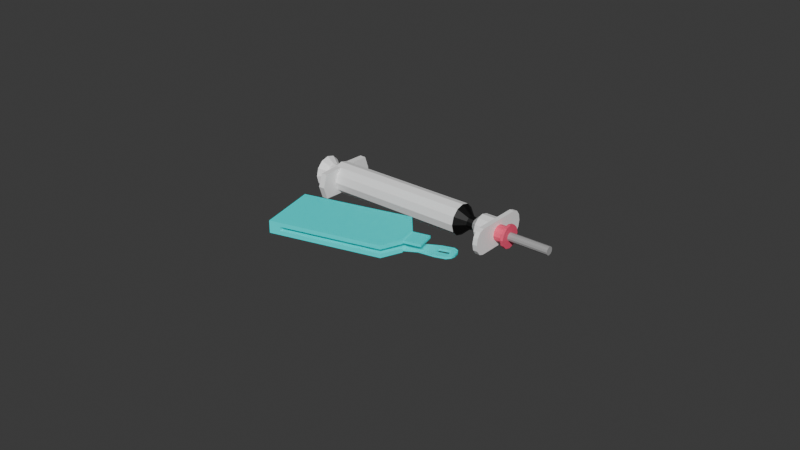 # Source: DispositivoCricotiroidotom_a.blend  (saved by Blender 4.2.66; exported with 4.5.12 LTS)
import bpy
from mathutils import Matrix  # noqa: F401  (used for matrix-valued properties, if any)

bpy.ops.wm.read_factory_settings(use_empty=True)
scene = bpy.context.scene
scene.name = 'Scene'

# ---- collections
col_collection = bpy.data.collections.new('Collection'); scene.collection.children.link(col_collection)

# ---- materials (node trees are filled in below, after node groups)
mat_blanco = bpy.data.materials.new('Blanco')
mat_cian = bpy.data.materials.new('Cian')
mat_negro = bpy.data.materials.new('Negro')
mat_rojo = bpy.data.materials.new('Rojo')
mat_metal = bpy.data.materials.new('Metal')

# ---- material node trees
mat_blanco.use_nodes = True; mat_blanco.node_tree.nodes.clear()
_N = mat_blanco.node_tree.nodes; _L = mat_blanco.node_tree.links
n0 = _N.new('ShaderNodeBsdfPrincipled'); n0.name = 'Principled BSDF'; n0.location = (10, 300)
n0.inputs[0].default_value = (1.0, 1.0, 1.0, 1.0)
n1 = _N.new('ShaderNodeOutputMaterial'); n1.name = 'Material Output'; n1.location = (300, 300)
_L.new(n0.outputs[0], n1.inputs[0])
n1.is_active_output = True
mat_cian.use_nodes = True; mat_cian.node_tree.nodes.clear()
_N = mat_cian.node_tree.nodes; _L = mat_cian.node_tree.links
n0 = _N.new('ShaderNodeBsdfPrincipled'); n0.name = 'Principled BSDF'; n0.location = (10, 300)
n0.inputs[0].default_value = (0.0, 1.0, 1.0, 1.0)
n1 = _N.new('ShaderNodeOutputMaterial'); n1.name = 'Material Output'; n1.location = (300, 300)
_L.new(n0.outputs[0], n1.inputs[0])
n1.is_active_output = True
mat_negro.use_nodes = True; mat_negro.node_tree.nodes.clear()
_N = mat_negro.node_tree.nodes; _L = mat_negro.node_tree.links
n0 = _N.new('ShaderNodeBsdfPrincipled'); n0.name = 'Principled BSDF'; n0.location = (10, 300)
n0.inputs[0].default_value = (0.0, 0.0, 0.0, 1.0)
n1 = _N.new('ShaderNodeOutputMaterial'); n1.name = 'Material Output'; n1.location = (300, 300)
_L.new(n0.outputs[0], n1.inputs[0])
n1.is_active_output = True
mat_rojo.use_nodes = True; mat_rojo.node_tree.nodes.clear()
_N = mat_rojo.node_tree.nodes; _L = mat_rojo.node_tree.links
n0 = _N.new('ShaderNodeBsdfPrincipled'); n0.name = 'Principled BSDF'; n0.location = (10, 300)
n0.inputs[0].default_value = (1.0, 0.1, 0.2, 1.0)
n1 = _N.new('ShaderNodeOutputMaterial'); n1.name = 'Material Output'; n1.location = (300, 300)
_L.new(n0.outputs[0], n1.inputs[0])
n1.is_active_output = True
mat_metal.use_nodes = True; mat_metal.node_tree.nodes.clear()
_N = mat_metal.node_tree.nodes; _L = mat_metal.node_tree.links
n0 = _N.new('ShaderNodeBsdfPrincipled'); n0.name = 'Principled BSDF'; n0.location = (10, 300)
n0.inputs[0].default_value = (0.4, 0.4, 0.4, 1.0)
n1 = _N.new('ShaderNodeOutputMaterial'); n1.name = 'Material Output'; n1.location = (300, 300)
_L.new(n0.outputs[0], n1.inputs[0])
n1.is_active_output = True

# ---- world
world_world = bpy.data.worlds.new('World'); scene.world = world_world
world_world.use_nodes = True; world_world.node_tree.nodes.clear()
_N = world_world.node_tree.nodes; _L = world_world.node_tree.links
n0 = _N.new('ShaderNodeOutputWorld'); n0.name = 'World Output'; n0.location = (300, 300)
n1 = _N.new('ShaderNodeBackground'); n1.name = 'Background'; n1.location = (10, 300)
n1.inputs[0].default_value = (0.05088, 0.05088, 0.05088, 1.0)
_L.new(n1.outputs[0], n0.inputs[0])
n0.is_active_output = True
world_world.color = (0.05088, 0.05088, 0.05088)
world_world.sun_shadow_jitter_overblur = 0.0

# ---- meshes
me_cylinder = bpy.data.meshes.new('Cylinder')
me_cylinder.from_pydata([(-2.402e-11, 0.003243, -0.02527), (-1.015e-10, 0.002188, 0.02622), (0.001621, 0.002808, -0.02527), (0.001094, 0.001895, 0.02622), (0.002808, 0.001621, -0.02527), (0.001895, 0.001094, 0.02622), (0.003243, 0.0, -0.02527), (0.002188, -3.303e-12, 0.02622), (0.002808, -0.001621, -0.02527), (0.001895, -0.001094, 0.02622), (0.001621, -0.002808, -0.02527), (0.001094, -0.001895, 0.02622), (-2.402e-11, -0.003243, -0.02527), (-1.015e-10, -0.002188, 0.02622), (-0.001621, -0.002808, -0.02527), (-0.001094, -0.001895, 0.02622), (-0.002808, -0.001621, -0.02527), (-0.001895, -0.001094, 0.02622), (-0.003243, 0.0, -0.02527), (-0.002188, -3.303e-12, 0.02622), (-0.002808, 0.001621, -0.02527), (-0.001895, 0.001094, 0.02622), (-0.001621, 0.002808, -0.02527), (-0.001094, 0.001895, 0.02622), (0.0, 0.005, -0.023), (0.0025, 0.00433, -0.023), (0.00433, 0.0025, -0.023), (0.005, 0.0, -0.023), (0.00433, -0.0025, -0.023), (0.0025, -0.00433, -0.023), (0.0, -0.005, -0.023), (-0.0025, -0.00433, -0.023), (-0.00433, -0.0025, -0.023), (-0.005, 0.0, -0.023), (-0.00433, 0.0025, -0.023), (-0.0025, 0.00433, -0.023), (0.0, 0.0105, -0.025), (0.00408, 0.009093, -0.025), (0.00408, 0.009093, -0.023), (0.00408, -0.009093, -0.025), (0.00408, -0.009093, -0.023), (0.0, -0.0105, -0.025), (0.0, -0.0105, -0.023), (-0.00408, -0.009093, -0.025), (-0.00408, -0.009093, -0.023), (-0.00408, 0.009093, -0.025), (-0.00408, 0.009093, -0.023), (0.0, 0.0105, -0.023), (0.00433, 0.0025, -0.025), (0.005, 0.0, -0.025), (0.00433, -0.0025, -0.025), (-0.00433, -0.0025, -0.025), (-0.005, 0.0, -0.025), (-0.00433, 0.0025, -0.025), (-2.831e-10, 0.003243, -0.02837), (0.001621, 0.002808, -0.02837), (0.002808, 0.001621, -0.02837), (0.003243, 0.0, -0.02837), (0.002808, -0.001621, -0.02837), (0.001621, -0.002808, -0.02837), (-2.831e-10, -0.003243, -0.02837), (-0.001621, -0.002808, -0.02837), (-0.002808, -0.001621, -0.02837), (-0.003243, 0.0, -0.02837), (-0.002808, 0.001621, -0.02837), (-0.001621, 0.002808, -0.02837), (-5.028e-10, 0.00522, -0.03095), (0.00261, 0.00452, -0.03095), (0.00452, 0.00261, -0.03095), (0.00522, 0.0, -0.03095), (0.00452, -0.00261, -0.03095), (0.00261, -0.00452, -0.03095), (-5.028e-10, -0.00522, -0.03095), (-0.00261, -0.00452, -0.03095), (-0.00452, -0.00261, -0.03095), (-0.00522, 0.0, -0.03095), (-0.00452, 0.00261, -0.03095), (-0.00261, 0.00452, -0.03095), (0.0025, 0.00433, 0.02313), (-1.415e-10, 0.005, 0.02313), (0.00433, 0.0025, 0.02313), (0.005, 0.0, 0.02313), (0.00433, -0.0025, 0.02313), (0.0025, -0.00433, 0.02313), (-1.415e-10, -0.005, 0.02313), (-0.0025, -0.00433, 0.02313), (-0.00433, -0.0025, 0.02313), (-0.005, 0.0, 0.02313), (-0.00433, 0.0025, 0.02313), (-0.0025, 0.00433, 0.02313), (0.0009263, 0.001604, 0.02804), (3.733e-10, 0.001853, 0.02804), (0.001604, 0.0009263, 0.02804), (0.001853, 1.739e-13, 0.02804), (0.001604, -0.0009263, 0.02804), (0.0009263, -0.001604, 0.02804), (3.733e-10, -0.001853, 0.02804), (-0.0009263, -0.001604, 0.02804), (-0.001604, -0.0009263, 0.02804), (-0.001853, 1.739e-13, 0.02804), (-0.001604, 0.0009263, 0.02804), (-0.0009263, 0.001604, 0.02804), (0.002068, 0.003583, 0.03033), (3.431e-10, 0.004137, 0.03033), (0.003583, 0.002068, 0.03033), (0.004137, 1.235e-11, 0.03033), (0.003583, -0.002068, 0.03033), (0.002068, -0.003583, 0.03033), (3.431e-10, -0.004137, 0.03033), (-0.002068, -0.003583, 0.03033), (-0.003583, -0.002068, 0.03033), (-0.004137, 1.235e-11, 0.03033), (-0.003583, 0.002068, 0.03033), (-0.002068, 0.003583, 0.03033), (0.002068, 0.003583, 0.03471), (-5.056e-10, 0.004137, 0.03471), (0.003583, 0.002068, 0.03471), (0.004137, 1.235e-11, 0.03471), (0.003583, -0.002068, 0.03471), (0.002068, -0.003583, 0.03471), (-5.056e-10, -0.004137, 0.03471), (-0.002068, -0.003583, 0.03471), (-0.003583, -0.002068, 0.03471), (-0.004137, 1.235e-11, 0.03471), (-0.003583, 0.002068, 0.03471), (-0.002068, 0.003583, 0.03471), (0.001295, 0.002243, 0.03622), (-5.533e-10, 0.002589, 0.03622), (0.002243, 0.001295, 0.03622), (0.002589, 1.235e-11, 0.03622), (0.002243, -0.001295, 0.03622), (0.001295, -0.002243, 0.03622), (-5.533e-10, -0.002589, 0.03622), (-0.001295, -0.002243, 0.03622), (-0.002243, -0.001295, 0.03622), (-0.002589, 1.235e-11, 0.03622), (-0.002243, 0.001295, 0.03622), (-0.001295, 0.002243, 0.03622), (0.004137, 1.235e-11, 0.03622), (-0.004137, 1.235e-11, 0.03622), (0.001295, 0.002243, 0.03934), (-1.118e-09, 0.002589, 0.03934), (0.002243, 0.001295, 0.03934), (0.002589, 1.235e-11, 0.03934), (0.002243, -0.001295, 0.03934), (0.001295, -0.002243, 0.03934), (-1.118e-09, -0.002589, 0.03934), (-0.001295, -0.002243, 0.03934), (-0.002243, -0.001295, 0.03934), (-0.002589, 1.235e-11, 0.03934), (-0.002243, 0.001295, 0.03934), (-0.001295, 0.002243, 0.03934), (0.0006759, 0.001171, 0.04025), (-1.011e-09, 0.001352, 0.04025), (0.001171, 0.0006759, 0.04025), (0.001352, 1.46e-10, 0.04025), (0.001171, -0.0006759, 0.04025), (0.0006759, -0.001171, 0.04025), (-9.921e-10, -0.001352, 0.04025), (-0.0006759, -0.001171, 0.04025), (-0.001171, -0.0006759, 0.04025), (-0.001352, -2.583e-11, 0.04025), (-0.001171, 0.0006759, 0.04025), (-0.0006759, 0.001171, 0.04025), (0.000676, 0.001171, 0.05359), (7.841e-09, 0.001352, 0.05359), (0.001171, 0.0006759, 0.05359), (0.001352, 1.46e-10, 0.05359), (0.001171, -0.0006759, 0.05359), (0.000676, -0.001171, 0.05359), (7.86e-09, -0.001352, 0.05359), (-0.0006759, -0.001171, 0.05359), (-0.001171, -0.0006759, 0.05359), (-0.001352, -2.583e-11, 0.05359), (-0.001171, 0.0006759, 0.05359), (-0.0006759, 0.001171, 0.05359), (0.003583, -0.009051, 0.03471), (0.004137, -0.0075, 0.03471), (0.002068, -0.01019, 0.03471), (-6.599e-10, -0.0106, 0.03471), (-0.002068, -0.01019, 0.03471), (-0.003583, -0.009051, 0.03471), (-0.004137, -0.0075, 0.03471), (0.003583, -0.009051, 0.03622), (0.004137, -0.0075, 0.03622), (0.002068, -0.01019, 0.03622), (-6.599e-10, -0.0106, 0.03622), (-0.002068, -0.01019, 0.03622), (-0.003583, -0.009051, 0.03622), (-0.004137, -0.0075, 0.03622), (0.002068, 0.01019, 0.03471), (-3.513e-10, 0.0106, 0.03471), (0.003583, 0.009051, 0.03471), (0.004137, 0.0075, 0.03471), (-0.003583, 0.009051, 0.03471), (-0.004137, 0.0075, 0.03471), (-0.002068, 0.01019, 0.03471), (0.002068, 0.01019, 0.03622), (-3.513e-10, 0.0106, 0.03622), (0.003583, 0.009051, 0.03622), (0.004137, 0.0075, 0.03622), (-0.003583, 0.009051, 0.03622), (-0.004137, 0.0075, 0.03622), (-0.002068, 0.01019, 0.03622), (0.00186, 0.003222, 0.03934), (-1.152e-09, 0.00372, 0.03934), (0.003222, 0.00186, 0.03934), (0.00372, -1.431e-10, 0.03934), (0.003222, -0.00186, 0.03934), (0.00186, -0.003222, 0.03934), (-1.163e-09, -0.00372, 0.03934), (-0.00186, -0.003222, 0.03934), (-0.003222, -0.00186, 0.03934), (-0.00372, 3.455e-11, 0.03934), (-0.003222, 0.00186, 0.03934), (-0.00186, 0.003222, 0.03934), (0.00186, 0.003222, 0.04025), (-8.873e-10, 0.00372, 0.04025), (0.003222, 0.00186, 0.04025), (0.00372, -1.431e-10, 0.04025), (0.003222, -0.00186, 0.04025), (0.00186, -0.003222, 0.04025), (-9.095e-10, -0.00372, 0.04025), (-0.00186, -0.003222, 0.04025), (-0.003222, -0.00186, 0.04025), (-0.00372, 3.455e-11, 0.04025), (-0.003222, 0.00186, 0.04025), (-0.00186, 0.003222, 0.04025), (0.002, -0.03964, -0.01725), (-0.002, -0.03964, -0.01725), (0.002, -0.02015, -0.02173), (-0.002, -0.02015, -0.02173), (0.002, -0.03068, 0.01763), (-0.002, -0.03068, 0.01763), (0.002, -0.01119, 0.01315), (-0.002, -0.01119, 0.01315), (0.002, -0.02665, -0.02024), (0.002, -0.03315, -0.01874), (-0.002, -0.03315, -0.01874), (-0.002, -0.02665, -0.02024), (0.001701, -0.02389, 0.02017), (0.001701, -0.01798, 0.01881), (-0.001765, -0.01792, 0.0188), (-0.001765, -0.02396, 0.02019), (0.0006667, -0.03964, -0.01725), (-0.0006667, -0.03964, -0.01725), (-0.0006667, -0.02015, -0.02173), (0.0006667, -0.02015, -0.02173), (-0.0006667, -0.01119, 0.01315), (0.0006667, -0.01119, 0.01315), (-0.0006667, -0.03068, 0.01763), (0.0006667, -0.03068, 0.01763), (-0.0009017, -0.01792, 0.0188), (0.0009653, -0.01798, 0.01881), (-0.0009017, -0.02396, 0.02019), (0.0009653, -0.02389, 0.02017), (0.002, -0.03875, -0.01376), (-0.002, -0.03875, -0.01376), (0.0006667, -0.03875, -0.01376), (-0.0006667, -0.03875, -0.01376), (0.002, -0.01926, -0.01824), (-0.002, -0.01926, -0.01824), (0.0006667, -0.01926, -0.01824), (-0.0006667, -0.01926, -0.01824), (0.002, -0.02418, 0.02024), (0.002, -0.01769, 0.01874), (0.0006667, -0.01769, 0.01874), (0.0006667, -0.02418, 0.02024), (0.001608, -0.01879, 0.03351), (0.001608, -0.01437, 0.03249), (0.001058, -0.01437, 0.03249), (0.001058, -0.01879, 0.03351), (0.001616, -0.02191, 0.02403), (0.001051, -0.02191, 0.02403), (0.001616, -0.01737, 0.02299), (0.001051, -0.01737, 0.02299), (0.0009653, -0.01515, 0.02758), (0.0009653, -0.02107, 0.02894), (0.001701, -0.02107, 0.02894), (0.001701, -0.01515, 0.02758), (0.001701, -0.02192, 0.01972), (0.001701, -0.01995, 0.01926), (0.0009653, -0.01995, 0.01926), (0.0009653, -0.02192, 0.01972), (0.001701, -0.01735, 0.03365), (0.001701, -0.01538, 0.03319), (0.0009653, -0.01538, 0.03319), (0.0009653, -0.01735, 0.03365), (0.0009653, -0.02063, 0.02374), (0.0009653, -0.01865, 0.02329), (0.001701, -0.01865, 0.02329), (0.001701, -0.02063, 0.02374), (0.0009653, -0.01909, 0.02848), (0.0009653, -0.01712, 0.02803), (0.001701, -0.01712, 0.02803), (0.001701, -0.01909, 0.02848), (0.001701, -0.01997, 0.03234), (0.001701, -0.01405, 0.03098), (0.0009653, -0.01405, 0.03098), (0.0009653, -0.01997, 0.03234), (0.0009653, -0.01603, 0.03143), (0.0009653, -0.018, 0.03189), (0.001701, -0.018, 0.03189), (0.001701, -0.01603, 0.03143), (0.001701, -0.02076, 0.01945), (0.0009653, -0.02076, 0.01945), (0.001701, -0.01619, 0.03338), (0.0009653, -0.01619, 0.03338), (0.0009653, -0.01947, 0.02347), (0.001701, -0.01947, 0.02347), (0.0009653, -0.01794, 0.02801), (0.001701, -0.01794, 0.02801), (0.001701, -0.01684, 0.03183), (0.0009653, -0.01684, 0.03183), (-0.002, -0.01769, 0.01874), (-0.002, -0.02418, 0.02024), (-0.0006667, -0.01769, 0.01874), (-0.0006667, -0.02418, 0.02024), (-0.001765, -0.01664, 0.02437), (-0.001765, -0.02267, 0.02576), (-0.0009017, -0.01664, 0.02437), (-0.0009017, -0.02267, 0.02576)], [], [(24, 79, 78, 25), (25, 78, 80, 26), (27, 81, 82, 28, 50, 49), (45, 46, 47, 36), (28, 82, 83, 29), (29, 83, 84, 30), (30, 84, 85, 31), (31, 85, 86, 32), (26, 80, 81, 27, 49, 48), (32, 86, 87, 33, 52, 51), (9, 7, 93, 94), (34, 88, 89, 35), (35, 89, 79, 24), (8, 10, 59, 58), (39, 40, 42, 41), (41, 42, 44, 43), (40, 28, 29, 30, 31, 32, 44, 42), (46, 34, 35, 24, 25, 26, 38, 47), (51, 43, 44, 32), (33, 87, 88, 34, 53, 52), (50, 28, 40, 39), (36, 47, 38, 37), (53, 34, 46, 45), (48, 37, 38, 26), (48, 49, 50, 39, 41, 43, 51, 52, 53, 45, 36, 37), (58, 59, 71, 70), (22, 0, 54, 65), (2, 4, 56, 55), (16, 18, 63, 62), (10, 12, 60, 59), (4, 6, 57, 56), (18, 20, 64, 63), (12, 14, 61, 60), (6, 8, 58, 57), (20, 22, 65, 64), (0, 2, 55, 54), (14, 16, 62, 61), (66, 67, 68, 69, 70, 71, 72, 73, 74, 75, 76, 77), (65, 54, 66, 77), (55, 56, 68, 67), (62, 63, 75, 74), (59, 60, 72, 71), (56, 57, 69, 68), (63, 64, 76, 75), (60, 61, 73, 72), (57, 58, 70, 69), (64, 65, 77, 76), (54, 55, 67, 66), (61, 62, 74, 73), (1, 3, 78, 79), (3, 5, 80, 78), (5, 7, 81, 80), (7, 9, 82, 81), (9, 11, 83, 82), (11, 13, 84, 83), (13, 15, 85, 84), (15, 17, 86, 85), (17, 19, 87, 86), (19, 21, 88, 87), (21, 23, 89, 88), (23, 1, 79, 89), (97, 96, 108, 109), (23, 21, 100, 101), (3, 1, 91, 90), (17, 15, 97, 98), (11, 9, 94, 95), (1, 23, 101, 91), (5, 3, 90, 92), (19, 17, 98, 99), (13, 11, 95, 96), (7, 5, 92, 93), (21, 19, 99, 100), (15, 13, 96, 97), (109, 108, 120, 121), (94, 93, 105, 106), (101, 100, 112, 113), (90, 91, 103, 102), (98, 97, 109, 110), (95, 94, 106, 107), (91, 101, 113, 103), (92, 90, 102, 104), (99, 98, 110, 111), (96, 95, 107, 108), (93, 92, 104, 105), (100, 99, 111, 112), (106, 105, 117, 118), (113, 112, 124, 125), (102, 103, 115, 114), (110, 109, 121, 122), (107, 106, 118, 119), (103, 113, 125, 115), (104, 102, 114, 116), (111, 110, 122, 123), (108, 107, 119, 120), (105, 104, 116, 117), (112, 111, 123, 124), (132, 131, 145, 146), (138, 184, 177, 117, 193, 200), (129, 128, 142, 143), (136, 135, 149, 150), (133, 132, 146, 147), (130, 129, 143, 144), (137, 136, 150, 151), (126, 127, 141, 140), (134, 133, 147, 148), (131, 130, 144, 145), (127, 137, 151, 141), (128, 126, 140, 142), (135, 134, 148, 149), (158, 157, 169, 170), (213, 212, 224, 225), (206, 204, 216, 218), (205, 215, 227, 217), (209, 208, 220, 221), (212, 211, 223, 224), (204, 205, 217, 216), (215, 214, 226, 227), (208, 207, 219, 220), (211, 210, 222, 223), (214, 213, 225, 226), (207, 206, 218, 219), (210, 209, 221, 222), (155, 154, 166, 167), (162, 161, 173, 174), (159, 158, 170, 171), (156, 155, 167, 168), (163, 162, 174, 175), (152, 153, 165, 164), (160, 159, 171, 172), (157, 156, 168, 169), (153, 163, 175, 165), (154, 152, 164, 166), (161, 160, 172, 173), (180, 179, 186, 187), (176, 177, 184, 183), (181, 180, 187, 188), (178, 176, 183, 185), (182, 181, 188, 189), (179, 178, 185, 186), (121, 120, 119, 118, 117, 177, 176, 178, 179, 180, 181, 182, 123, 122), (124, 123, 195, 194, 196, 191, 190, 192, 193, 117, 116, 114, 115, 125), (194, 195, 202, 201), (196, 194, 201, 203), (190, 191, 198, 197), (191, 196, 203, 198), (192, 190, 197, 199), (193, 192, 199, 200), (138, 200, 199, 197, 198, 203, 201, 202, 139, 189, 188, 187, 186, 185, 183, 184), (123, 182, 189, 139, 202, 195), (205, 204, 206, 207, 208, 209, 210, 211, 212, 213, 214, 215), (216, 217, 227, 226, 225, 224, 223, 222, 221, 220, 219, 218), (164, 165, 175, 174, 173, 172, 171, 170, 169, 168, 167, 166), (317, 315, 233, 250), (257, 229, 245, 244, 228, 256, 232, 251, 258, 259, 250, 233), (259, 258, 262, 263), (264, 232, 256, 228, 237, 236, 230, 260, 234, 265), (248, 235, 314, 316), (243, 254, 321, 319), (299, 296, 268, 271), (234, 249, 266, 265), (238, 229, 257, 233, 315, 314, 235, 261, 231, 239), (264, 267, 251, 232), (259, 263, 248, 316, 317, 250), (267, 266, 249, 262, 258, 251), (261, 235, 248, 263, 262, 249, 234, 260, 230, 247, 246, 231), (246, 247, 230, 236, 237, 228, 244, 245, 229, 238, 239, 231), (241, 253, 275, 274), (264, 265, 266, 267), (284, 287, 271, 268), (287, 301, 271), (297, 298, 270, 269), (255, 240, 272, 273), (274, 275, 276, 279), (269, 285, 303), (300, 313, 301, 287, 307, 286), (273, 272, 278, 277), (295, 302, 296, 278, 272, 291, 309, 290, 274, 279, 297, 303, 294, 311), (311, 310, 292, 295), (294, 293, 310, 311), (294, 303, 300, 293), (269, 270, 286, 285), (306, 284, 302, 312, 303, 285), (283, 255, 273, 288, 308, 289, 275, 253, 282, 305), (303, 297, 269), (279, 276, 298, 297), (296, 302, 268), (277, 278, 296, 299), (275, 289, 308, 288, 273, 277, 299, 301, 292, 310, 293, 300, 298, 276), (312, 302, 301, 313), (301, 299, 271), (270, 298, 300), (281, 241, 274, 290, 309, 291, 272, 240, 280, 304), (300, 286, 270), (284, 268, 302), (301, 302, 295, 292), (307, 287, 284, 306, 285, 286), (300, 303, 312, 313), (315, 317, 316, 314), (320, 318, 319, 321), (242, 243, 319, 318), (254, 252, 320, 321), (252, 242, 318, 320)])
me_cylinder.polygons.foreach_set('material_index', [0, 0, 0, 0, 0, 0, 0, 0, 0, 0, 2, 0, 0, 0, 0, 0, 0, 0, 0, 0, 0, 0, 0, 0, 0, 0, 0, 0, 0, 0, 0, 0, 0, 0, 0, 0, 0, 0, 0, 0, 0, 0, 0, 0, 0, 0, 0, 0, 0, 2, 2, 2, 2, 2, 2, 2, 2, 2, 2, 2, 2, 0, 2, 2, 2, 2, 2, 2, 2, 2, 2, 2, 2, 0, 0, 0, 0, 0, 0, 0, 0, 0, 0, 0, 0, 0, 0, 0, 0, 0, 0, 0, 0, 0, 0, 0, 3, 0, 3, 3, 3, 3, 3, 3, 3, 3, 3, 3, 3, 4, 3, 3, 3, 3, 3, 3, 3, 3, 3, 3, 3, 3, 4, 4, 4, 4, 4, 4, 4, 4, 4, 4, 4, 0, 0, 0, 0, 0, 0, 0, 0, 0, 0, 0, 0, 0, 0, 0, 0, 3, 3, 4, 1, 1, 1, 1, 1, 1, 1, 1, 1, 1, 1, 1, 1, 1, 1, 1, 1, 1, 1, 1, 1, 1, 1, 1, 1, 1, 1, 1, 1, 1, 1, 1, 1, 1, 1, 1, 1, 1, 1, 1, 1, 1, 1, 1, 1, 1, 1, 1, 1, 1])
_uv = me_cylinder.uv_layers.new(name='UVMap')
_uv.uv.foreach_set('vector', [1.0, 0.52, 1.0, 1.0, 0.9167, 1.0, 0.9167, 0.52, 0.9167, 0.52, 0.9167, 1.0, 0.8333, 1.0, 0.8333, 0.52, 0.75, 0.52, 0.75, 1.0, 0.6667, 1.0, 0.6667, 0.52, 0.6667, 0.5, 0.75, 0.5, 0.08333, 0.5, 0.08333, 0.52, 7.451e-08, 0.52, 7.451e-08, 0.5, 0.6667, 0.52, 0.6667, 1.0, 0.5833, 1.0, 0.5833, 0.52, 0.5833, 0.52, 0.5833, 1.0, 0.5, 1.0, 0.5, 0.52, 0.5, 0.52, 0.5, 1.0, 0.4167, 1.0, 0.4167, 0.52, 0.4167, 0.52, 0.4167, 1.0, 0.3333, 1.0, 0.3333, 0.52, 0.8333, 0.52, 0.8333, 1.0, 0.75, 1.0, 0.75, 0.52, 0.75, 0.5, 0.8333, 0.5, 0.3333, 0.52, 0.3333, 1.0, 0.25, 1.0, 0.25, 0.52, 0.25, 0.5, 0.3333, 0.5, 0.3954, 0.166, 0.4179, 0.25, 0.4179, 0.25, 0.3954, 0.166, 0.1667, 0.52, 0.1667, 1.0, 0.08333, 1.0, 0.08333, 0.52, 0.08333, 0.52, 0.08333, 1.0, 7.451e-08, 1.0, 7.451e-08, 0.52, 0.9083, 0.1586, 0.8414, 0.09173, 0.8414, 0.09173, 0.9083, 0.1586, 0.5833, 0.5, 0.5833, 0.52, 0.5, 0.52, 0.5, 0.5, 0.5, 0.5, 0.5, 0.52, 0.4167, 0.52, 0.4167, 0.5, 0.5833, 0.52, 0.6667, 0.52, 0.5833, 0.52, 0.5, 0.52, 0.4167, 0.52, 0.3333, 0.52, 0.4167, 0.52, 0.5, 0.52, 0.08333, 0.52, 0.1667, 0.52, 0.08333, 0.52, 1.0, 0.52, 0.9167, 0.52, 0.8333, 0.52, 0.9167, 0.52, 7.451e-08, 0.52, 0.5422, 0.13, 0.63, 0.04215, 0.4167, 0.52, 0.3333, 0.52, 0.25, 0.52, 0.25, 1.0, 0.1667, 1.0, 0.1667, 0.52, 0.1667, 0.5, 0.25, 0.5, 0.9578, 0.13, 0.6667, 0.52, 0.5833, 0.52, 0.87, 0.04215, 1.0, 0.5, 1.0, 0.52, 0.9167, 0.52, 0.9167, 0.5, 0.5422, 0.37, 0.1667, 0.52, 0.08333, 0.52, 0.63, 0.4578, 0.9578, 0.37, 0.87, 0.4578, 0.9167, 0.52, 0.8333, 0.52, 0.9578, 0.37, 0.75, 0.5, 0.9578, 0.13, 0.5833, 0.5, 0.5, 0.5, 0.63, 0.04215, 0.3333, 0.5, 0.25, 0.5, 0.5422, 0.37, 0.08333, 0.5, 1.0, 0.5, 0.87, 0.4578, 0.9083, 0.1586, 0.8414, 0.09173, 0.8414, 0.09173, 0.9083, 0.1586, 0.6586, 0.4083, 0.75, 0.4327, 0.75, 0.4327, 0.6586, 0.4083, 0.8414, 0.4083, 0.9083, 0.3414, 0.9083, 0.3414, 0.8414, 0.4083, 0.5917, 0.1586, 0.5673, 0.25, 0.5673, 0.25, 0.5917, 0.1586, 0.8414, 0.09173, 0.75, 0.06725, 0.75, 0.06725, 0.8414, 0.09173, 0.9083, 0.3414, 0.9327, 0.25, 0.9327, 0.25, 0.9083, 0.3414, 0.5673, 0.25, 0.5917, 0.3414, 0.5917, 0.3414, 0.5673, 0.25, 0.75, 0.06725, 0.6586, 0.09173, 0.6586, 0.09173, 0.75, 0.06725, 0.9327, 0.25, 0.9083, 0.1586, 0.9083, 0.1586, 0.9327, 0.25, 0.5917, 0.3414, 0.6586, 0.4083, 0.6586, 0.4083, 0.5917, 0.3414, 0.75, 0.4327, 0.8414, 0.4083, 0.8414, 0.4083, 0.75, 0.4327, 0.6586, 0.09173, 0.5917, 0.1586, 0.5917, 0.1586, 0.6586, 0.09173, 0.75, 0.4327, 0.8414, 0.4083, 0.9083, 0.3414, 0.9327, 0.25, 0.9083, 0.1586, 0.8414, 0.09173, 0.75, 0.06725, 0.6586, 0.09173, 0.5917, 0.1586, 0.5673, 0.25, 0.5917, 0.3414, 0.6586, 0.4083, 0.6586, 0.4083, 0.75, 0.4327, 0.75, 0.4327, 0.6586, 0.4083, 0.8414, 0.4083, 0.9083, 0.3414, 0.9083, 0.3414, 0.8414, 0.4083, 0.5917, 0.1586, 0.5673, 0.25, 0.5673, 0.25, 0.5917, 0.1586, 0.8414, 0.09173, 0.75, 0.06725, 0.75, 0.06725, 0.8414, 0.09173, 0.9083, 0.3414, 0.9327, 0.25, 0.9327, 0.25, 0.9083, 0.3414, 0.5673, 0.25, 0.5917, 0.3414, 0.5917, 0.3414, 0.5673, 0.25, 0.75, 0.06725, 0.6586, 0.09173, 0.6586, 0.09173, 0.75, 0.06725, 0.9327, 0.25, 0.9083, 0.1586, 0.9083, 0.1586, 0.9327, 0.25, 0.5917, 0.3414, 0.6586, 0.4083, 0.6586, 0.4083, 0.5917, 0.3414, 0.75, 0.4327, 0.8414, 0.4083, 0.8414, 0.4083, 0.75, 0.4327, 0.6586, 0.09173, 0.5917, 0.1586, 0.5917, 0.1586, 0.6586, 0.09173, 0.25, 0.4179, 0.334, 0.3954, 0.37, 0.4578, 0.25, 0.49, 0.334, 0.3954, 0.3954, 0.334, 0.4578, 0.37, 0.37, 0.4578, 0.3954, 0.334, 0.4179, 0.25, 0.49, 0.25, 0.4578, 0.37, 0.4179, 0.25, 0.3954, 0.166, 0.4578, 0.13, 0.49, 0.25, 0.3954, 0.166, 0.334, 0.1046, 0.37, 0.04215, 0.4578, 0.13, 0.334, 0.1046, 0.25, 0.08208, 0.25, 0.01, 0.37, 0.04215, 0.25, 0.08208, 0.166, 0.1046, 0.13, 0.04215, 0.25, 0.01, 0.166, 0.1046, 0.1046, 0.166, 0.04215, 0.13, 0.13, 0.04215, 0.1046, 0.166, 0.08208, 0.25, 0.01, 0.25, 0.04215, 0.13, 0.08208, 0.25, 0.1046, 0.334, 0.04215, 0.37, 0.01, 0.25, 0.1046, 0.334, 0.166, 0.3954, 0.13, 0.4578, 0.04215, 0.37, 0.166, 0.3954, 0.25, 0.4179, 0.25, 0.49, 0.13, 0.4578, 0.166, 0.1046, 0.25, 0.08208, 0.25, 0.08208, 0.166, 0.1046, 0.166, 0.3954, 0.1046, 0.334, 0.1046, 0.334, 0.166, 0.3954, 0.334, 0.3954, 0.25, 0.4179, 0.25, 0.4179, 0.334, 0.3954, 0.1046, 0.166, 0.166, 0.1046, 0.166, 0.1046, 0.1046, 0.166, 0.334, 0.1046, 0.3954, 0.166, 0.3954, 0.166, 0.334, 0.1046, 0.25, 0.4179, 0.166, 0.3954, 0.166, 0.3954, 0.25, 0.4179, 0.3954, 0.334, 0.334, 0.3954, 0.334, 0.3954, 0.3954, 0.334, 0.08208, 0.25, 0.1046, 0.166, 0.1046, 0.166, 0.08208, 0.25, 0.25, 0.08208, 0.334, 0.1046, 0.334, 0.1046, 0.25, 0.08208, 0.4179, 0.25, 0.3954, 0.334, 0.3954, 0.334, 0.4179, 0.25, 0.1046, 0.334, 0.08208, 0.25, 0.08208, 0.25, 0.1046, 0.334, 0.166, 0.1046, 0.25, 0.08208, 0.25, 0.08208, 0.166, 0.1046, 0.166, 0.1046, 0.25, 0.08208, 0.25, 0.08208, 0.166, 0.1046, 0.3954, 0.166, 0.4179, 0.25, 0.4179, 0.25, 0.3954, 0.166, 0.166, 0.3954, 0.1046, 0.334, 0.1046, 0.334, 0.166, 0.3954, 0.334, 0.3954, 0.25, 0.4179, 0.25, 0.4179, 0.334, 0.3954, 0.1046, 0.166, 0.166, 0.1046, 0.166, 0.1046, 0.1046, 0.166, 0.334, 0.1046, 0.3954, 0.166, 0.3954, 0.166, 0.334, 0.1046, 0.25, 0.4179, 0.166, 0.3954, 0.166, 0.3954, 0.25, 0.4179, 0.3954, 0.334, 0.334, 0.3954, 0.334, 0.3954, 0.3954, 0.334, 0.08208, 0.25, 0.1046, 0.166, 0.1046, 0.166, 0.08208, 0.25, 0.25, 0.08208, 0.334, 0.1046, 0.334, 0.1046, 0.25, 0.08208, 0.4179, 0.25, 0.3954, 0.334, 0.3954, 0.334, 0.4179, 0.25, 0.1046, 0.334, 0.08208, 0.25, 0.08208, 0.25, 0.1046, 0.334, 0.3954, 0.166, 0.4179, 0.25, 0.4179, 0.25, 0.3954, 0.166, 0.166, 0.3954, 0.1046, 0.334, 0.1046, 0.334, 0.166, 0.3954, 0.334, 0.3954, 0.25, 0.4179, 0.25, 0.4179, 0.334, 0.3954, 0.1046, 0.166, 0.166, 0.1046, 0.166, 0.1046, 0.1046, 0.166, 0.334, 0.1046, 0.3954, 0.166, 0.3954, 0.166, 0.334, 0.1046, 0.25, 0.4179, 0.166, 0.3954, 0.166, 0.3954, 0.25, 0.4179, 0.3954, 0.334, 0.334, 0.3954, 0.334, 0.3954, 0.3954, 0.334, 0.08208, 0.25, 0.1046, 0.166, 0.1046, 0.166, 0.08208, 0.25, 0.25, 0.08208, 0.334, 0.1046, 0.334, 0.1046, 0.25, 0.08208, 0.4179, 0.25, 0.3954, 0.334, 0.3954, 0.334, 0.4179, 0.25, 0.1046, 0.334, 0.08208, 0.25, 0.08208, 0.25, 0.1046, 0.334, 0.25, 0.1449, 0.3026, 0.159, 0.3026, 0.159, 0.25, 0.1449, 0.4179, 0.25, 0.4179, 0.25, 0.4179, 0.25, 0.4179, 0.25, 0.4179, 0.25, 0.4179, 0.25, 0.3551, 0.25, 0.341, 0.3026, 0.341, 0.3026, 0.3551, 0.25, 0.159, 0.3026, 0.1449, 0.25, 0.1449, 0.25, 0.159, 0.3026, 0.1974, 0.159, 0.25, 0.1449, 0.25, 0.1449, 0.1974, 0.159, 0.341, 0.1974, 0.3551, 0.25, 0.3551, 0.25, 0.341, 0.1974, 0.1974, 0.341, 0.159, 0.3026, 0.159, 0.3026, 0.1974, 0.341, 0.3026, 0.341, 0.25, 0.3551, 0.25, 0.3551, 0.3026, 0.341, 0.159, 0.1974, 0.1974, 0.159, 0.1974, 0.159, 0.159, 0.1974, 0.3026, 0.159, 0.341, 0.1974, 0.341, 0.1974, 0.3026, 0.159, 0.25, 0.3551, 0.1974, 0.341, 0.1974, 0.341, 0.25, 0.3551, 0.341, 0.3026, 0.3026, 0.341, 0.3026, 0.341, 0.341, 0.3026, 0.1449, 0.25, 0.159, 0.1974, 0.159, 0.1974, 0.1449, 0.25, 0.25, 0.1951, 0.2774, 0.2025, 0.2774, 0.2025, 0.25, 0.1951, 0.1449, 0.25, 0.159, 0.1974, 0.159, 0.1974, 0.1449, 0.25, 0.341, 0.3026, 0.3026, 0.341, 0.3026, 0.341, 0.341, 0.3026, 0.25, 0.3551, 0.1974, 0.341, 0.1974, 0.341, 0.25, 0.3551, 0.3026, 0.159, 0.341, 0.1974, 0.341, 0.1974, 0.3026, 0.159, 0.159, 0.1974, 0.1974, 0.159, 0.1974, 0.159, 0.159, 0.1974, 0.3026, 0.341, 0.25, 0.3551, 0.25, 0.3551, 0.3026, 0.341, 0.1974, 0.341, 0.159, 0.3026, 0.159, 0.3026, 0.1974, 0.341, 0.341, 0.1974, 0.3551, 0.25, 0.3551, 0.25, 0.341, 0.1974, 0.1974, 0.159, 0.25, 0.1449, 0.25, 0.1449, 0.1974, 0.159, 0.159, 0.3026, 0.1449, 0.25, 0.1449, 0.25, 0.159, 0.3026, 0.3551, 0.25, 0.341, 0.3026, 0.341, 0.3026, 0.3551, 0.25, 0.25, 0.1449, 0.3026, 0.159, 0.3026, 0.159, 0.25, 0.1449, 0.3049, 0.25, 0.2975, 0.2774, 0.2975, 0.2774, 0.3049, 0.25, 0.2025, 0.2774, 0.1951, 0.25, 0.1951, 0.25, 0.2025, 0.2774, 0.2226, 0.2025, 0.25, 0.1951, 0.25, 0.1951, 0.2226, 0.2025, 0.2975, 0.2226, 0.3049, 0.25, 0.3049, 0.25, 0.2975, 0.2226, 0.2226, 0.2975, 0.2025, 0.2774, 0.2025, 0.2774, 0.2226, 0.2975, 0.2774, 0.2975, 0.25, 0.3049, 0.25, 0.3049, 0.2774, 0.2975, 0.2025, 0.2226, 0.2226, 0.2025, 0.2226, 0.2025, 0.2025, 0.2226, 0.2774, 0.2025, 0.2975, 0.2226, 0.2975, 0.2226, 0.2774, 0.2025, 0.25, 0.3049, 0.2226, 0.2975, 0.2226, 0.2975, 0.25, 0.3049, 0.2975, 0.2774, 0.2774, 0.2975, 0.2774, 0.2975, 0.2975, 0.2774, 0.1951, 0.25, 0.2025, 0.2226, 0.2025, 0.2226, 0.1951, 0.25, 0.166, 0.1046, 0.25, 0.08208, 0.25, 0.08208, 0.166, 0.1046, 0.3954, 0.166, 0.4179, 0.25, 0.4179, 0.25, 0.3954, 0.166, 0.1046, 0.166, 0.166, 0.1046, 0.166, 0.1046, 0.1046, 0.166, 0.334, 0.1046, 0.3954, 0.166, 0.3954, 0.166, 0.334, 0.1046, 0.08208, 0.25, 0.1046, 0.166, 0.1046, 0.166, 0.08208, 0.25, 0.25, 0.08208, 0.334, 0.1046, 0.334, 0.1046, 0.25, 0.08208, 0.166, 0.1046, 0.25, 0.08208, 0.334, 0.1046, 0.3954, 0.166, 0.4179, 0.25, 0.4179, 0.25, 0.3954, 0.166, 0.334, 0.1046, 0.25, 0.08208, 0.166, 0.1046, 0.1046, 0.166, 0.08208, 0.25, 0.08208, 0.25, 0.1046, 0.166, 0.1046, 0.334, 0.08208, 0.25, 0.08208, 0.25, 0.1046, 0.334, 0.166, 0.3954, 0.25, 0.4179, 0.334, 0.3954, 0.3954, 0.334, 0.4179, 0.25, 0.4179, 0.25, 0.3954, 0.334, 0.334, 0.3954, 0.25, 0.4179, 0.166, 0.3954, 0.1046, 0.334, 0.08208, 0.25, 0.08208, 0.25, 0.1046, 0.334, 0.166, 0.3954, 0.1046, 0.334, 0.1046, 0.334, 0.166, 0.3954, 0.334, 0.3954, 0.25, 0.4179, 0.25, 0.4179, 0.334, 0.3954, 0.25, 0.4179, 0.166, 0.3954, 0.166, 0.3954, 0.25, 0.4179, 0.3954, 0.334, 0.334, 0.3954, 0.334, 0.3954, 0.3954, 0.334, 0.4179, 0.25, 0.3954, 0.334, 0.3954, 0.334, 0.4179, 0.25, 0.4179, 0.25, 0.4179, 0.25, 0.3954, 0.334, 0.334, 0.3954, 0.25, 0.4179, 0.166, 0.3954, 0.1046, 0.334, 0.08208, 0.25, 0.08208, 0.25, 0.08208, 0.25, 0.1046, 0.166, 0.166, 0.1046, 0.25, 0.08208, 0.334, 0.1046, 0.3954, 0.166, 0.4179, 0.25, 0.08208, 0.25, 0.08208, 0.25, 0.08208, 0.25, 0.08208, 0.25, 0.08208, 0.25, 0.08208, 0.25, 0.25, 0.3551, 0.3026, 0.341, 0.341, 0.3026, 0.3551, 0.25, 0.341, 0.1974, 0.3026, 0.159, 0.25, 0.1449, 0.1974, 0.159, 0.159, 0.1974, 0.1449, 0.25, 0.159, 0.3026, 0.1974, 0.341, 0.3026, 0.341, 0.25, 0.3551, 0.1974, 0.341, 0.159, 0.3026, 0.1449, 0.25, 0.159, 0.1974, 0.1974, 0.159, 0.25, 0.1449, 0.3026, 0.159, 0.341, 0.1974, 0.3551, 0.25, 0.341, 0.3026, 0.2774, 0.2975, 0.25, 0.3049, 0.2226, 0.2975, 0.2025, 0.2774, 0.1951, 0.25, 0.2025, 0.2226, 0.2226, 0.2025, 0.25, 0.1951, 0.2774, 0.2025, 0.2975, 0.2226, 0.3049, 0.25, 0.2975, 0.2774, 0.5417, 0.6667, 0.625, 0.6667, 0.625, 0.75, 0.5417, 0.75, 0.625, 0.975, 0.625, 1.0, 0.5417, 1.0, 0.4583, 1.0, 0.375, 1.0, 0.375, 0.975, 0.375, 0.75, 0.4583, 0.75, 0.4583, 0.975, 0.5417, 0.975, 0.5417, 0.75, 0.625, 0.75, 0.5417, 0.975, 0.4583, 0.975, 0.4583, 0.275, 0.5417, 0.275, 0.375, 0.6667, 0.375, 0.75, 0.15, 0.75, 0.125, 0.75, 0.125, 0.6667, 0.125, 0.5833, 0.125, 0.5, 0.15, 0.5, 0.375, 0.5, 0.375, 0.5833, 0.5417, 0.5, 0.625, 0.5, 0.625, 0.5833, 0.5417, 0.5833, 0.6103, 0.6637, 0.5564, 0.6637, 0.5564, 0.6637, 0.6103, 0.6637, 0.4397, 0.6629, 0.3937, 0.6629, 0.3937, 0.6629, 0.4397, 0.6629, 0.375, 0.5, 0.4583, 0.5, 0.4583, 0.5833, 0.375, 0.5833, 0.875, 0.6667, 0.875, 0.75, 0.85, 0.75, 0.625, 0.75, 0.625, 0.6667, 0.625, 0.5833, 0.625, 0.5, 0.85, 0.5, 0.875, 0.5, 0.875, 0.5833, 0.375, 0.6667, 0.4583, 0.6667, 0.4583, 0.75, 0.375, 0.75, 0.5417, 0.975, 0.5417, 0.275, 0.5417, 0.5, 0.5417, 0.5833, 0.5417, 0.6667, 0.5417, 0.75, 0.4583, 0.6667, 0.4583, 0.5833, 0.4583, 0.5, 0.4583, 0.275, 0.4583, 0.975, 0.4583, 0.75, 0.625, 0.275, 0.625, 0.5, 0.5417, 0.5, 0.5417, 0.275, 0.4583, 0.275, 0.4583, 0.5, 0.375, 0.5, 0.375, 0.275, 0.375, 0.25, 0.4583, 0.25, 0.5417, 0.25, 0.625, 0.25, 0.5417, 0.25, 0.4583, 0.25, 0.375, 0.25, 0.375, 0.1667, 0.375, 0.08333, 0.375, 0.0, 0.4583, 0.0, 0.5417, 0.0, 0.625, 0.0, 0.625, 0.08333, 0.625, 0.1667, 0.625, 0.25, 0.3937, 0.5871, 0.4397, 0.5871, 0.4397, 0.5871, 0.3937, 0.5871, 0.375, 0.6667, 0.375, 0.5833, 0.4583, 0.5833, 0.4583, 0.6667, 0.3937, 0.6376, 0.4397, 0.6376, 0.4397, 0.6629, 0.3937, 0.6629, 0.4397, 0.6376, 0.4397, 0.6376, 0.4397, 0.6629, 0.3937, 0.5871, 0.4397, 0.5871, 0.4397, 0.5871, 0.3937, 0.5871, 0.4397, 0.6629, 0.3937, 0.6629, 0.3937, 0.6629, 0.4397, 0.6629, 0.3937, 0.5871, 0.4397, 0.5871, 0.4397, 0.5871, 0.3937, 0.5871, 0.3937, 0.5871, 0.3937, 0.6124, 0.3937, 0.6124, 0.4397, 0.6124, 0.4397, 0.6228, 0.4397, 0.6376, 0.4397, 0.6376, 0.4397, 0.6228, 0.4397, 0.6124, 0.4397, 0.6629, 0.3937, 0.6629, 0.3937, 0.6629, 0.4397, 0.6629, 0.3937, 0.6376, 0.3937, 0.6376, 0.3937, 0.6629, 0.3937, 0.6629, 0.3937, 0.6629, 0.3937, 0.6376, 0.3937, 0.6228, 0.3937, 0.6124, 0.3937, 0.5871, 0.3937, 0.5871, 0.3937, 0.5871, 0.3937, 0.6124, 0.3937, 0.6124, 0.3937, 0.6228, 0.3937, 0.6228, 0.4397, 0.6228, 0.4397, 0.6376, 0.3937, 0.6376, 0.3937, 0.6124, 0.4397, 0.6124, 0.4397, 0.6228, 0.3937, 0.6228, 0.3937, 0.6124, 0.3937, 0.6124, 0.4397, 0.6124, 0.4397, 0.6124, 0.3937, 0.5871, 0.4397, 0.5871, 0.4397, 0.6124, 0.3937, 0.6124, 0.3937, 0.6228, 0.3937, 0.6376, 0.3937, 0.6376, 0.3937, 0.6228, 0.3937, 0.6124, 0.3937, 0.6124, 0.4397, 0.6376, 0.4397, 0.6629, 0.4397, 0.6629, 0.4397, 0.6376, 0.4397, 0.6228, 0.4397, 0.6124, 0.4397, 0.5871, 0.4397, 0.5871, 0.4397, 0.6124, 0.4397, 0.6228, 0.3937, 0.6124, 0.3937, 0.5871, 0.3937, 0.5871, 0.3937, 0.5871, 0.4397, 0.5871, 0.4397, 0.5871, 0.3937, 0.5871, 0.3937, 0.6629, 0.3937, 0.6376, 0.3937, 0.6629, 0.4397, 0.6629, 0.3937, 0.6629, 0.3937, 0.6629, 0.4397, 0.6629, 0.4397, 0.5871, 0.4397, 0.6124, 0.4397, 0.6228, 0.4397, 0.6376, 0.4397, 0.6629, 0.4397, 0.6629, 0.4397, 0.6629, 0.4397, 0.6376, 0.4397, 0.6376, 0.4397, 0.6228, 0.4397, 0.6124, 0.4397, 0.6124, 0.4397, 0.5871, 0.4397, 0.5871, 0.3937, 0.6228, 0.3937, 0.6376, 0.4397, 0.6376, 0.4397, 0.6228, 0.4397, 0.6376, 0.4397, 0.6629, 0.4397, 0.6629, 0.4397, 0.5871, 0.4397, 0.5871, 0.4397, 0.6124, 0.3937, 0.6124, 0.3937, 0.5871, 0.3937, 0.5871, 0.3937, 0.6124, 0.3937, 0.6228, 0.3937, 0.6376, 0.3937, 0.6629, 0.3937, 0.6629, 0.3937, 0.6376, 0.3937, 0.6228, 0.4397, 0.6124, 0.4397, 0.6124, 0.4397, 0.5871, 0.3937, 0.6376, 0.3937, 0.6629, 0.3937, 0.6376, 0.4397, 0.6376, 0.3937, 0.6376, 0.3937, 0.6376, 0.4397, 0.6376, 0.4397, 0.6228, 0.4397, 0.6376, 0.3937, 0.6376, 0.3937, 0.6228, 0.3937, 0.6124, 0.4397, 0.6124, 0.4397, 0.6124, 0.3937, 0.6124, 0.3937, 0.6228, 0.4397, 0.6228, 0.625, 0.6667, 0.5417, 0.6667, 0.5417, 0.5833, 0.625, 0.5833, 0.5564, 0.5863, 0.6103, 0.5863, 0.6103, 0.6637, 0.5564, 0.6637, 0.6103, 0.5863, 0.6103, 0.6637, 0.6103, 0.6637, 0.6103, 0.5863, 0.5564, 0.6637, 0.5564, 0.5863, 0.5564, 0.5863, 0.5564, 0.6637, 0.5564, 0.5863, 0.6103, 0.5863, 0.6103, 0.5863, 0.5564, 0.5863])
me_cylinder.materials.append(mat_blanco)
me_cylinder.materials.append(mat_cian)
me_cylinder.materials.append(mat_negro)
me_cylinder.materials.append(mat_rojo)
me_cylinder.materials.append(mat_metal)
me_cylinder.update()

# ---- objects
ob_cylinder = bpy.data.objects.new('Cylinder', me_cylinder)

# ---- transforms, parenting, visibility, modifiers, constraints
ob_cylinder.location = (0.0, 0.0, 0.0)
ob_cylinder.rotation_euler = (-0.0, 1.571, 0.0)

# ---- collection membership
col_collection.objects.link(ob_cylinder)

# ---- scene / render settings (as saved in the file)
scene.frame_start = 1; scene.frame_end = 250; scene.frame_set(0)
scene.render.engine = 'BLENDER_EEVEE_NEXT'
bpy.context.view_layer.update()

# ---- added for rendering (the .blend has no active camera and no usable light): camera, sun
cam_auto = bpy.data.cameras.new('AutoCamera')
cam_auto.lens = 50.0
cam_auto.sensor_width = 36.0
cam_auto.clip_end = 1000.0
ob_auto_camera = bpy.data.objects.new('AutoCamera', cam_auto)
scene.collection.objects.link(ob_auto_camera)
ob_auto_camera.location = (0.196368, -0.236575, 0.148036)
ob_auto_camera.rotation_euler = (1.09748, -7.21219e-08, 0.694738)
scene.camera = ob_auto_camera
light_auto_sun = bpy.data.lights.new('AutoSun', 'SUN')
light_auto_sun.energy = 3.0
light_auto_sun.angle = 0.0523599
ob_auto_sun = bpy.data.objects.new('AutoSun', light_auto_sun)
scene.collection.objects.link(ob_auto_sun)
ob_auto_sun.rotation_euler = (0.872665, 0.174533, 0.523599)
bpy.context.view_layer.update()
